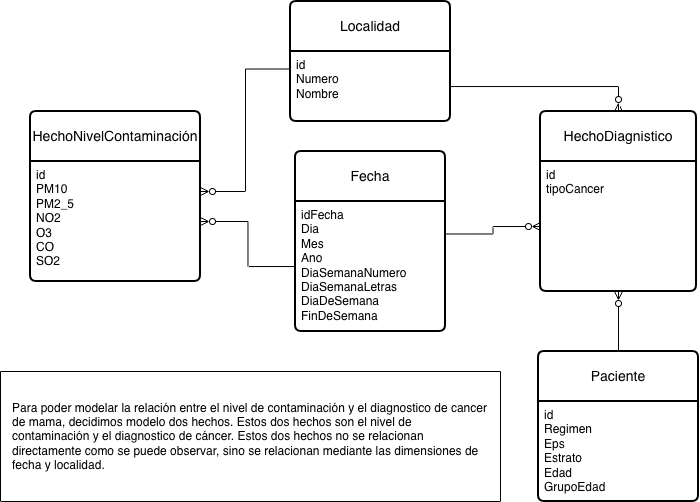

The diagram above was exported from draw.io. Its source (the exported page's mxGraphModel, read from the mxfile embedded in the PNG):
<mxGraphModel dx="1113" dy="718" grid="1" gridSize="10" guides="1" tooltips="1" connect="1" arrows="1" fold="1" page="1" pageScale="1" pageWidth="827" pageHeight="1169" math="0" shadow="0">
  <root>
    <mxCell id="0" />
    <mxCell id="1" parent="0" />
    <mxCell id="GAH6YIsnYIdHs7DQIr6V-1" value="Fecha" style="swimlane;childLayout=stackLayout;horizontal=1;startSize=50;horizontalStack=0;rounded=1;fontSize=14;fontStyle=0;strokeWidth=2;resizeParent=0;resizeLast=1;shadow=0;dashed=0;align=center;arcSize=4;whiteSpace=wrap;html=1;" vertex="1" parent="1">
      <mxGeometry x="325" y="170" width="150" height="180" as="geometry" />
    </mxCell>
    <mxCell id="GAH6YIsnYIdHs7DQIr6V-2" value="idFecha&lt;div&gt;Dia&lt;/div&gt;&lt;div&gt;Mes&lt;/div&gt;&lt;div&gt;Ano&lt;/div&gt;&lt;div&gt;DiaSemanaNumero&lt;/div&gt;&lt;div&gt;DiaSemanaLetras&lt;/div&gt;&lt;div&gt;DiaDeSemana&lt;/div&gt;&lt;div&gt;FinDeSemana&lt;/div&gt;" style="align=left;strokeColor=none;fillColor=none;spacingLeft=4;spacingRight=4;fontSize=12;verticalAlign=top;resizable=0;rotatable=0;part=1;html=1;whiteSpace=wrap;" vertex="1" parent="GAH6YIsnYIdHs7DQIr6V-1">
      <mxGeometry y="50" width="150" height="130" as="geometry" />
    </mxCell>
    <mxCell id="GAH6YIsnYIdHs7DQIr6V-3" value="Localidad" style="swimlane;childLayout=stackLayout;horizontal=1;startSize=50;horizontalStack=0;rounded=1;fontSize=14;fontStyle=0;strokeWidth=2;resizeParent=0;resizeLast=1;shadow=0;dashed=0;align=center;arcSize=4;whiteSpace=wrap;html=1;" vertex="1" parent="1">
      <mxGeometry x="320" y="20" width="160" height="120" as="geometry" />
    </mxCell>
    <mxCell id="GAH6YIsnYIdHs7DQIr6V-4" value="id&lt;div&gt;Numero&lt;/div&gt;&lt;div&gt;Nombre&lt;/div&gt;" style="align=left;strokeColor=none;fillColor=none;spacingLeft=4;spacingRight=4;fontSize=12;verticalAlign=top;resizable=0;rotatable=0;part=1;html=1;whiteSpace=wrap;" vertex="1" parent="GAH6YIsnYIdHs7DQIr6V-3">
      <mxGeometry y="50" width="160" height="70" as="geometry" />
    </mxCell>
    <mxCell id="GAH6YIsnYIdHs7DQIr6V-5" value="HechoDiagnistico" style="swimlane;childLayout=stackLayout;horizontal=1;startSize=50;horizontalStack=0;rounded=1;fontSize=14;fontStyle=0;strokeWidth=2;resizeParent=0;resizeLast=1;shadow=0;dashed=0;align=center;arcSize=4;whiteSpace=wrap;html=1;" vertex="1" parent="1">
      <mxGeometry x="570" y="130" width="156" height="180" as="geometry" />
    </mxCell>
    <mxCell id="GAH6YIsnYIdHs7DQIr6V-6" value="id&lt;div&gt;tipoCancer&lt;/div&gt;&lt;div&gt;&lt;br&gt;&lt;/div&gt;" style="align=left;strokeColor=none;fillColor=none;spacingLeft=4;spacingRight=4;fontSize=12;verticalAlign=top;resizable=0;rotatable=0;part=1;html=1;whiteSpace=wrap;" vertex="1" parent="GAH6YIsnYIdHs7DQIr6V-5">
      <mxGeometry y="50" width="156" height="130" as="geometry" />
    </mxCell>
    <mxCell id="GAH6YIsnYIdHs7DQIr6V-7" style="edgeStyle=orthogonalEdgeStyle;rounded=0;orthogonalLoop=1;jettySize=auto;html=1;entryX=0.5;entryY=1;entryDx=0;entryDy=0;endArrow=ERzeroToMany;endFill=0;" edge="1" parent="1" source="GAH6YIsnYIdHs7DQIr6V-8" target="GAH6YIsnYIdHs7DQIr6V-6">
      <mxGeometry relative="1" as="geometry" />
    </mxCell>
    <mxCell id="GAH6YIsnYIdHs7DQIr6V-8" value="Paciente" style="swimlane;childLayout=stackLayout;horizontal=1;startSize=50;horizontalStack=0;rounded=1;fontSize=14;fontStyle=0;strokeWidth=2;resizeParent=0;resizeLast=1;shadow=0;dashed=0;align=center;arcSize=4;whiteSpace=wrap;html=1;" vertex="1" parent="1">
      <mxGeometry x="568" y="370" width="160" height="150" as="geometry" />
    </mxCell>
    <mxCell id="GAH6YIsnYIdHs7DQIr6V-9" value="id&lt;div&gt;Regimen&lt;/div&gt;&lt;div&gt;Eps&lt;/div&gt;&lt;div&gt;Estrato&lt;/div&gt;&lt;div&gt;Edad&lt;/div&gt;&lt;div&gt;GrupoEdad&lt;/div&gt;" style="align=left;strokeColor=none;fillColor=none;spacingLeft=4;spacingRight=4;fontSize=12;verticalAlign=top;resizable=0;rotatable=0;part=1;html=1;whiteSpace=wrap;" vertex="1" parent="GAH6YIsnYIdHs7DQIr6V-8">
      <mxGeometry y="50" width="160" height="100" as="geometry" />
    </mxCell>
    <mxCell id="GAH6YIsnYIdHs7DQIr6V-10" value="HechoNivelContaminación" style="swimlane;childLayout=stackLayout;horizontal=1;startSize=50;horizontalStack=0;rounded=1;fontSize=14;fontStyle=0;strokeWidth=2;resizeParent=0;resizeLast=1;shadow=0;dashed=0;align=center;arcSize=4;whiteSpace=wrap;html=1;" vertex="1" parent="1">
      <mxGeometry x="60" y="130" width="170" height="170" as="geometry" />
    </mxCell>
    <mxCell id="GAH6YIsnYIdHs7DQIr6V-11" value="id&lt;div&gt;&lt;div&gt;PM10&lt;/div&gt;&lt;div&gt;PM2_5&lt;/div&gt;&lt;div&gt;NO2&lt;/div&gt;&lt;div&gt;O3&lt;/div&gt;&lt;div&gt;CO&lt;/div&gt;&lt;div&gt;SO2&lt;/div&gt;&lt;/div&gt;" style="align=left;strokeColor=none;fillColor=none;spacingLeft=4;spacingRight=4;fontSize=12;verticalAlign=top;resizable=0;rotatable=0;part=1;html=1;whiteSpace=wrap;" vertex="1" parent="GAH6YIsnYIdHs7DQIr6V-10">
      <mxGeometry y="50" width="170" height="120" as="geometry" />
    </mxCell>
    <mxCell id="GAH6YIsnYIdHs7DQIr6V-12" style="edgeStyle=orthogonalEdgeStyle;rounded=0;orthogonalLoop=1;jettySize=auto;html=1;entryX=0.5;entryY=0;entryDx=0;entryDy=0;endArrow=ERzeroToMany;endFill=0;" edge="1" parent="1" source="GAH6YIsnYIdHs7DQIr6V-4" target="GAH6YIsnYIdHs7DQIr6V-5">
      <mxGeometry relative="1" as="geometry" />
    </mxCell>
    <mxCell id="GAH6YIsnYIdHs7DQIr6V-13" style="edgeStyle=orthogonalEdgeStyle;rounded=0;orthogonalLoop=1;jettySize=auto;html=1;exitX=0;exitY=0.25;exitDx=0;exitDy=0;entryX=1;entryY=0.25;entryDx=0;entryDy=0;endArrow=ERzeroToMany;endFill=0;" edge="1" parent="1" source="GAH6YIsnYIdHs7DQIr6V-4" target="GAH6YIsnYIdHs7DQIr6V-11">
      <mxGeometry relative="1" as="geometry" />
    </mxCell>
    <mxCell id="GAH6YIsnYIdHs7DQIr6V-14" style="edgeStyle=orthogonalEdgeStyle;rounded=0;orthogonalLoop=1;jettySize=auto;html=1;entryX=1;entryY=0.5;entryDx=0;entryDy=0;endArrow=ERzeroToMany;endFill=0;" edge="1" parent="1" source="GAH6YIsnYIdHs7DQIr6V-2" target="GAH6YIsnYIdHs7DQIr6V-11">
      <mxGeometry relative="1" as="geometry" />
    </mxCell>
    <mxCell id="GAH6YIsnYIdHs7DQIr6V-15" style="edgeStyle=orthogonalEdgeStyle;rounded=0;orthogonalLoop=1;jettySize=auto;html=1;exitX=1;exitY=0.25;exitDx=0;exitDy=0;entryX=0;entryY=0.5;entryDx=0;entryDy=0;endArrow=ERzeroToMany;endFill=0;" edge="1" parent="1" source="GAH6YIsnYIdHs7DQIr6V-2" target="GAH6YIsnYIdHs7DQIr6V-6">
      <mxGeometry relative="1" as="geometry" />
    </mxCell>
    <mxCell id="GAH6YIsnYIdHs7DQIr6V-16" value="" style="swimlane;startSize=0;" vertex="1" parent="1">
      <mxGeometry x="30" y="390" width="500" height="130" as="geometry" />
    </mxCell>
    <mxCell id="GAH6YIsnYIdHs7DQIr6V-17" value="Para poder modelar la relación entre el nivel de contaminación y el diagnostico de cancer de mama, decidimos modelo dos hechos. Estos dos hechos son el nivel de contaminación y el diagnostico de cáncer. Estos dos hechos no se relacionan directamente como se puede observar, sino se relacionan mediante las dimensiones de fecha y localidad." style="text;html=1;whiteSpace=wrap;strokeColor=none;fillColor=none;align=left;verticalAlign=middle;rounded=0;" vertex="1" parent="GAH6YIsnYIdHs7DQIr6V-16">
      <mxGeometry x="10" y="10" width="480" height="110" as="geometry" />
    </mxCell>
  </root>
</mxGraphModel>